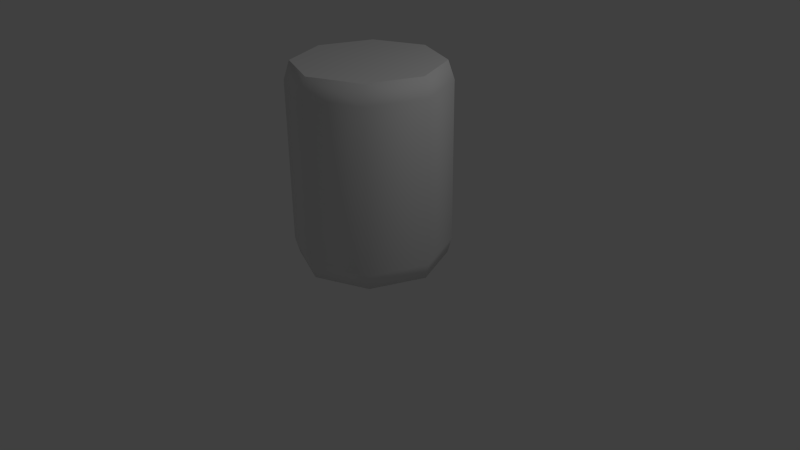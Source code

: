 # Source: EnergyCan1.blend  (saved by Blender 2.76.0; exported with 4.5.12 LTS)
import bpy
from mathutils import Matrix  # noqa: F401  (used for matrix-valued properties, if any)

bpy.ops.wm.read_factory_settings(use_empty=True)
scene = bpy.context.scene
scene.name = 'Scene'

# ---- collections
col_collection_1 = bpy.data.collections.new('Collection 1'); scene.collection.children.link(col_collection_1)

# ---- world
world_world = bpy.data.worlds.new('World'); scene.world = world_world
world_world.color = (0.05088, 0.05088, 0.05088)
world_world.use_sun_shadow = False
world_world.sun_shadow_jitter_overblur = 0.0
world_world.cycles.sampling_method = 'MANUAL'
world_world.cycles.sample_map_resolution = 256

# ---- cameras
cam_camera = bpy.data.cameras.new('Camera')
cam_camera.clip_end = 100.0
cam_camera.lens = 35.0
cam_camera.sensor_width = 32.0
cam_camera.sensor_height = 18.0
cam_camera.ortho_scale = 7.314
cam_camera.dof.focus_distance = 0.0
cam_camera.dof.aperture_fstop = 128.0

# ---- lights
light_lamp = bpy.data.lights.new('Lamp', 'POINT')
light_lamp.transmission_factor = 0.0
light_lamp.cutoff_distance = 30.0
light_lamp.energy = 100.0
light_lamp.shadow_buffer_clip_start = 1.001
light_lamp.shadow_soft_size = 0.1
light_lamp.shadow_maximum_resolution = 0.006
light_lamp.use_absolute_resolution = True
light_lamp.cycles.use_multiple_importance_sampling = False

# ---- meshes
me_cylinder = bpy.data.meshes.new('Cylinder')
me_cylinder.from_pydata([(-5.811e-10, 0.9475, -1.0), (-5.688e-10, 0.9237, 1.512), (0.67, 0.67, -1.0), (0.6531, 0.6531, 1.512), (0.9475, -4.103e-08, -1.0), (0.9237, -3.981e-08, 1.512), (0.67, -0.67, -1.0), (0.6531, -0.6531, 1.512), (-8.342e-08, -0.9475, -1.0), (-8.132e-08, -0.9237, 1.512), (-0.67, -0.67, -1.0), (-0.6531, -0.6531, 1.512), (-0.9475, 1.169e-08, -1.0), (-0.9237, 1.158e-08, 1.512), (-0.67, 0.67, -1.0), (-0.6531, 0.6531, 1.512), (0.0, 1.0, 1.277), (0.7071, 0.7071, 1.277), (1.0, -4.371e-08, 1.277), (0.7071, -0.7071, 1.277), (-8.742e-08, -1.0, 1.277), (-0.7071, -0.7071, 1.277), (-1.0, 1.192e-08, 1.277), (-0.7071, 0.7071, 1.277), (0.7071, 0.7071, -0.8008), (1.0, -4.371e-08, -0.8008), (0.7071, -0.7071, -0.8008), (-8.742e-08, -1.0, -0.8008), (-0.7071, -0.7071, -0.8008), (-1.0, 1.192e-08, -0.8008), (-0.7071, 0.7071, -0.8008), (0.0, 1.0, -0.8008)], [], [(16, 1, 3, 17), (17, 3, 5, 18), (18, 5, 7, 19), (19, 7, 9, 20), (20, 9, 11, 21), (21, 11, 13, 22), (3, 1, 15, 13, 11, 9, 7, 5), (23, 15, 1, 16), (22, 13, 15, 23), (0, 2, 4, 6, 8, 10, 12, 14), (29, 22, 23, 30), (30, 23, 16, 31), (28, 21, 22, 29), (27, 20, 21, 28), (26, 19, 20, 27), (25, 18, 19, 26), (24, 17, 18, 25), (31, 16, 17, 24), (0, 31, 24, 2), (2, 24, 25, 4), (4, 25, 26, 6), (6, 26, 27, 8), (8, 27, 28, 10), (10, 28, 29, 12), (14, 30, 31, 0), (12, 29, 30, 14)])
me_cylinder.polygons.foreach_set('use_smooth', [1, 1, 1, 1, 1, 1, 0, 1, 1, 0, 1, 1, 1, 1, 1, 1, 1, 1, 1, 1, 1, 1, 1, 1, 1, 1])
_uv = me_cylinder.uv_layers.new(name='UVMap')
_uv.uv.foreach_set('vector', [0.1082, 0.05727, 0.114, 0.002054, 0.2554, 0.002054, 0.2612, 0.05727, 0.2612, 0.05727, 0.2554, 0.002054, 0.3553, 0.0, 0.3694, 0.05505, 0.7388, 0.05505, 0.7529, 0.0, 0.8528, 0.002054, 0.847, 0.05727, 0.847, 0.05727, 0.8528, 0.002054, 0.9942, 0.002054, 1.0, 0.05727, 0.9907, 0.5526, 0.9766, 0.6077, 0.8767, 0.6056, 0.8826, 0.5504, 0.8826, 0.5504, 0.8767, 0.6056, 0.7354, 0.6056, 0.7295, 0.5504, 0.35, 0.8726, 0.35, 0.7071, 0.45, 0.5901, 0.5913, 0.5901, 0.6912, 0.7071, 0.6912, 0.8726, 0.5913, 0.9897, 0.45, 0.9897, 0.0, 0.05505, 0.0141, 8.372e-08, 0.114, 0.002054, 0.1082, 0.05727, 0.7295, 0.5504, 0.7354, 0.6056, 0.6355, 0.6077, 0.6214, 0.5526, 0.1025, 1.0, 4.766e-08, 0.8799, 0.0, 0.7102, 0.1025, 0.5901, 0.2475, 0.5901, 0.35, 0.7102, 0.35, 0.8799, 0.2475, 1.0, 0.2518, 0.04956, 0.2518, 0.5407, 0.1269, 0.5407, 0.1269, 0.04956, 0.1269, 0.04956, 0.1269, 0.5407, 0.00196, 0.5407, 0.00196, 0.04956, 0.3767, 0.04956, 0.3767, 0.5407, 0.2518, 0.5407, 0.2518, 0.04956, 0.5016, 0.04956, 0.5016, 0.5407, 0.3767, 0.5407, 0.3767, 0.04956, 0.6264, 0.04956, 0.6264, 0.5407, 0.5016, 0.5407, 0.5016, 0.04956, 0.7513, 0.04956, 0.7513, 0.5407, 0.6264, 0.5407, 0.6264, 0.04956, 0.8762, 0.04956, 0.8762, 0.5407, 0.7513, 0.5407, 0.7513, 0.04956, 1.001, 0.04956, 1.001, 0.5407, 0.8762, 0.5407, 0.8762, 0.04956, 0.1122, 0.5901, 0.1082, 0.5437, 0.2612, 0.5437, 0.2572, 0.5901, 0.2572, 0.5901, 0.2612, 0.5437, 0.3694, 0.5415, 0.3597, 0.588, 0.7485, 0.588, 0.7388, 0.5415, 0.847, 0.5437, 0.851, 0.5901, 0.851, 0.5901, 0.847, 0.5437, 1.0, 0.5437, 0.996, 0.5901, 0.7291, 0.002107, 0.7388, 0.04864, 0.6306, 0.04642, 0.6266, 0.0, 0.6266, 0.0, 0.6306, 0.04642, 0.4776, 0.04642, 0.4816, 0.0, 0.009688, 0.588, 4.766e-08, 0.5415, 0.1082, 0.5437, 0.1122, 0.5901, 0.4816, 0.0, 0.4776, 0.04642, 0.3694, 0.04864, 0.3791, 0.002107])
me_cylinder.use_remesh_preserve_volume = False
me_cylinder.use_remesh_preserve_attributes = False
me_cylinder.use_mirror_vertex_groups = False
me_cylinder.update()

# ---- objects
ob_cylinder = bpy.data.objects.new('Cylinder', me_cylinder)
ob_lamp = bpy.data.objects.new('Lamp', light_lamp)
ob_camera = bpy.data.objects.new('Camera', cam_camera)

# ---- transforms, parenting, visibility, modifiers, constraints
ob_cylinder.location = (0.0, 0.0, 1.039)
ob_cylinder.lineart.crease_threshold = 0.0
ob_lamp.location = (4.076, 1.005, 5.904)
ob_lamp.rotation_euler = (0.6503, 0.05522, 1.866)
ob_lamp.lock_rotations_4d = False
ob_lamp.empty_display_type = 'ARROWS'
ob_lamp.color = (0.0, 0.0, 0.0, 0.0)
ob_lamp.lineart.crease_threshold = 0.0
ob_camera.location = (7.481, -6.508, 5.344)
ob_camera.rotation_euler = (1.109, 0.01082, 0.8149)
ob_camera.lock_rotations_4d = False
ob_camera.empty_display_type = 'ARROWS'
ob_camera.color = (0.0, 0.0, 0.0, 0.0)
ob_camera.display_type = 'WIRE'
ob_camera.lineart.crease_threshold = 0.0

# ---- collection membership
col_collection_1.objects.link(ob_cylinder)
col_collection_1.objects.link(ob_lamp)
col_collection_1.objects.link(ob_camera)

# ---- scene / render settings (as saved in the file)
scene.camera = ob_camera
scene.frame_start = 1; scene.frame_end = 250; scene.frame_set(1)
scene.render.engine = 'BLENDER_EEVEE_NEXT'
scene.render.resolution_percentage = 50
scene.render.dither_intensity = 0.0
scene.cycles.use_denoising = False
scene.cycles.samples = 10
scene.cycles.sampling_pattern = 'TABULATED_SOBOL'
scene.cycles.light_sampling_threshold = 0.0
scene.cycles.use_adaptive_sampling = False
scene.cycles.use_light_tree = False
scene.cycles.blur_glossy = 0.0
scene.cycles.pixel_filter_type = 'GAUSSIAN'
scene.cycles.sample_clamp_indirect = 0.0
scene.view_settings.view_transform = 'Standard'
bpy.context.view_layer.update()
